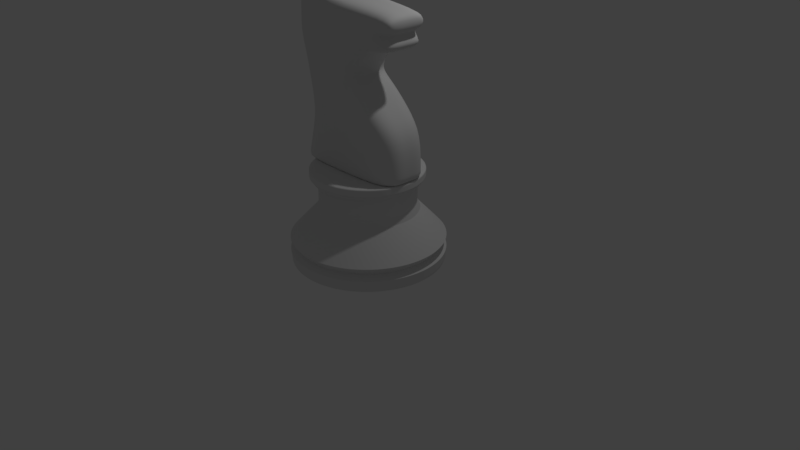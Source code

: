 # Source: Knight.blend  (saved by Blender 2.78.0; exported with 4.5.12 LTS)
import bpy
from mathutils import Matrix  # noqa: F401  (used for matrix-valued properties, if any)

bpy.ops.wm.read_factory_settings(use_empty=True)
scene = bpy.context.scene
scene.name = 'Scene'

# ---- collections
col_collection_1 = bpy.data.collections.new('Collection 1'); scene.collection.children.link(col_collection_1)

# ---- world
world_world = bpy.data.worlds.new('World'); scene.world = world_world
world_world.color = (0.05088, 0.05088, 0.05088)
world_world.use_sun_shadow = False
world_world.sun_shadow_jitter_overblur = 0.0
world_world.cycles.sampling_method = 'MANUAL'

# ---- cameras
cam_camera = bpy.data.cameras.new('Camera')
cam_camera.clip_end = 100.0
cam_camera.lens = 35.0
cam_camera.sensor_width = 32.0
cam_camera.sensor_height = 18.0
cam_camera.ortho_scale = 7.314
cam_camera.dof.focus_distance = 0.0
cam_camera.dof.aperture_fstop = 128.0

# ---- lights
light_lamp = bpy.data.lights.new('Lamp', 'POINT')
light_lamp.transmission_factor = 0.0
light_lamp.cutoff_distance = 30.0
light_lamp.energy = 100.0
light_lamp.shadow_buffer_clip_start = 1.001
light_lamp.shadow_soft_size = 0.1
light_lamp.shadow_maximum_resolution = 0.006
light_lamp.use_absolute_resolution = True

# ---- meshes
me_plane_001 = bpy.data.meshes.new('Plane.001')
me_plane_001.from_pydata([(-0.8838, 0.3545, 1.216), (0.7267, 0.3545, 1.221), (0.725, 0.3545, 1.763), (0.5036, 0.3541, 2.008), (0.2301, 0.3483, 2.253), (0.04867, 0.3489, 2.364), (0.04906, 0.3455, 2.45), (0.3506, 0.3103, 2.754), (0.6225, 0.3011, 2.757), (0.6749, 0.2963, 2.858), (0.5876, 0.292, 2.958), (0.6931, 0.295, 2.987), (0.7011, 0.3011, 3.127), (0.6379, 0.306, 3.217), (-0.2838, 0.3535, 3.261), (-0.3464, 0.3545, 3.326), (-0.3653, 0.3545, 3.439), (-0.6692, 0.3545, 3.429), (-0.7911, 0.3545, 3.3), (-0.8941, 0.3545, 3.242), (-0.7464, 0.3545, 2.292), (-0.7276, 0.3545, 2.148), (-0.7224, 0.3545, 1.765), (-0.725, 0.3545, 1.956), (-0.767, 0.3545, 2.4), (-0.9154, 0.3545, 2.821), (0.1517, 0.3324, 2.604), (-0.8343, 0.3545, 2.61), (-0.9047, 0.3545, 3.031), (-0.2492, 0.3506, 3.0), (-0.2956, 0.353, 2.773), (-0.356, 0.3545, 2.595), (-0.3661, 0.3545, 2.418), (-0.3533, 0.3545, 2.323), (-0.252, 0.3545, 2.194), (-0.1107, 0.3545, 1.982), (-0.07022, 0.3545, 1.764), (-0.07855, 0.3545, 1.218), (-0.8838, -0.3455, 1.216), (0.7267, -0.3455, 1.221), (0.725, -0.3455, 1.763), (0.5036, -0.3451, 2.008), (0.2301, -0.3393, 2.253), (0.04867, -0.3399, 2.364), (0.04906, -0.3364, 2.45), (0.3506, -0.3013, 2.754), (0.6225, -0.2921, 2.757), (0.6749, -0.2873, 2.858), (0.5876, -0.283, 2.958), (0.6931, -0.286, 2.987), (0.7011, -0.2921, 3.127), (0.6379, -0.297, 3.217), (-0.2838, -0.3445, 3.261), (-0.3464, -0.3455, 3.326), (-0.3653, -0.3455, 3.439), (-0.6692, -0.3455, 3.429), (-0.7911, -0.3455, 3.3), (-0.8941, -0.3455, 3.242), (-0.7464, -0.3455, 2.292), (-0.7276, -0.3455, 2.148), (-0.7224, -0.3455, 1.765), (-0.725, -0.3455, 1.956), (-0.767, -0.3455, 2.4), (-0.9154, -0.3455, 2.821), (0.1517, -0.3234, 2.604), (-0.8343, -0.3455, 2.61), (-0.9047, -0.3455, 3.031), (-0.2492, -0.3416, 3.0), (-0.2956, -0.344, 2.773), (-0.356, -0.3455, 2.595), (-0.3661, -0.3455, 2.418), (-0.3533, -0.3455, 2.323), (-0.252, -0.3455, 2.194), (-0.1107, -0.3455, 1.982), (-0.07022, -0.3455, 1.764), (-0.07855, -0.3455, 1.218), (0.7267, 0.3545, 1.221), (-0.8838, 0.3545, 1.216), (-0.07855, 0.3545, 1.218), (0.7267, -0.3455, 1.221), (-0.8838, -0.3455, 1.216), (-0.07855, -0.3455, 1.218), (1.863e-09, 0.9794, -0.001189), (0.0, 0.9944, 0.1555), (0.1911, 0.9606, -0.001189), (0.194, 0.9753, 0.1555), (0.3748, 0.9049, -0.001189), (0.3805, 0.9187, 0.1555), (0.5441, 0.8144, -0.001189), (0.5525, 0.8268, 0.1555), (0.6926, 0.6926, -0.001189), (0.7031, 0.7031, 0.1555), (0.8144, 0.5441, -0.001189), (0.8268, 0.5525, 0.1555), (0.9049, 0.3748, -0.001189), (0.9187, 0.3805, 0.1555), (0.9606, 0.1911, -0.001189), (0.9753, 0.194, 0.1555), (0.9794, 8.05e-08, -0.001189), (0.9944, 7.695e-08, 0.1555), (0.9606, -0.1911, -0.001189), (0.9753, -0.194, 0.1555), (0.9049, -0.3748, -0.001189), (0.9187, -0.3805, 0.1555), (0.8144, -0.5441, -0.001189), (0.8268, -0.5525, 0.1555), (0.6926, -0.6926, -0.001189), (0.7031, -0.7031, 0.1555), (0.5441, -0.8144, -0.001189), (0.5525, -0.8268, 0.1555), (0.3748, -0.9049, -0.001189), (0.3805, -0.9187, 0.1555), (0.1911, -0.9606, -0.001189), (0.194, -0.9753, 0.1555), (-3.185e-07, -0.9794, -0.001189), (-3.241e-07, -0.9944, 0.1555), (-0.1911, -0.9606, -0.001189), (-0.194, -0.9753, 0.1555), (-0.3748, -0.9049, -0.001189), (-0.3805, -0.9187, 0.1555), (-0.5441, -0.8144, -0.001189), (-0.5525, -0.8268, 0.1555), (-0.6926, -0.6926, -0.001189), (-0.7031, -0.7031, 0.1555), (-0.8144, -0.5441, -0.001189), (-0.8268, -0.5525, 0.1555), (-0.9049, -0.3748, -0.001189), (-0.9187, -0.3805, 0.1555), (-0.9606, -0.1911, -0.001189), (-0.9753, -0.194, 0.1555), (-0.9794, 9.523e-07, -0.001189), (-0.9944, 9.621e-07, 0.1555), (-0.9606, 0.1911, -0.001189), (-0.9753, 0.194, 0.1555), (-0.9049, 0.3748, -0.001189), (-0.9187, 0.3805, 0.1555), (-0.8144, 0.5441, -0.001189), (-0.8268, 0.5525, 0.1555), (-0.6926, 0.6926, -0.001189), (-0.7031, 0.7031, 0.1555), (-0.5441, 0.8144, -0.001189), (-0.5525, 0.8268, 0.1555), (-0.3748, 0.9049, -0.001189), (-0.3805, 0.9187, 0.1555), (-0.1911, 0.9606, -0.001189), (-0.194, 0.9753, 0.1555), (0.178, 0.8947, 0.216), (1.676e-08, 0.9122, 0.216), (0.3491, 0.8428, 0.216), (0.5068, 0.7585, 0.216), (0.645, 0.645, 0.216), (0.7585, 0.5068, 0.216), (0.8428, 0.3491, 0.216), (0.8947, 0.178, 0.216), (0.9122, 9.476e-08, 0.216), (0.8947, -0.178, 0.216), (0.8428, -0.3491, 0.216), (0.7585, -0.5068, 0.216), (0.645, -0.645, 0.216), (0.5068, -0.7585, 0.216), (0.3491, -0.8428, 0.216), (0.178, -0.8947, 0.216), (-2.794e-07, -0.9122, 0.216), (-0.178, -0.8947, 0.216), (-0.3491, -0.8428, 0.216), (-0.5068, -0.7585, 0.216), (-0.645, -0.645, 0.216), (-0.7585, -0.5068, 0.216), (-0.8428, -0.3491, 0.216), (-0.8947, -0.178, 0.216), (-0.9122, 9.068e-07, 0.216), (-0.8947, 0.178, 0.216), (-0.8428, 0.3491, 0.216), (-0.7585, 0.5068, 0.216), (-0.645, 0.645, 0.216), (-0.5068, 0.7585, 0.216), (-0.3491, 0.8428, 0.216), (-0.178, 0.8947, 0.216), (0.1936, 0.9732, 0.3177), (1.676e-08, 0.9923, 0.3177), (0.3797, 0.9168, 0.3177), (0.5513, 0.8251, 0.3177), (0.7017, 0.7017, 0.3177), (0.8251, 0.5513, 0.3177), (0.9168, 0.3797, 0.3177), (0.9732, 0.1936, 0.3177), (0.9923, 7.544e-08, 0.3177), (0.9732, -0.1936, 0.3177), (0.9168, -0.3797, 0.3177), (0.8251, -0.5513, 0.3177), (0.7017, -0.7017, 0.3177), (0.5513, -0.8251, 0.3177), (0.3797, -0.9168, 0.3177), (0.1936, -0.9732, 0.3177), (-3.073e-07, -0.9923, 0.3177), (-0.1936, -0.9732, 0.3177), (-0.3797, -0.9168, 0.3177), (-0.5513, -0.8251, 0.3177), (-0.7017, -0.7017, 0.3177), (-0.8251, -0.5513, 0.3177), (-0.9168, -0.3797, 0.3177), (-0.9732, -0.1936, 0.3177), (-0.9923, 9.587e-07, 0.3177), (-0.9732, 0.1936, 0.3177), (-0.9168, 0.3797, 0.3177), (-0.8251, 0.5513, 0.3177), (-0.7017, 0.7017, 0.3177), (-0.5513, 0.8251, 0.3177), (-0.3797, 0.9168, 0.3177), (-0.1936, 0.9732, 0.3177), (0.1621, 0.8148, 0.4951), (2.235e-08, 0.8307, 0.4951), (0.3179, 0.7675, 0.4951), (0.4615, 0.6907, 0.4951), (0.5874, 0.5874, 0.4951), (0.6907, 0.4615, 0.4951), (0.7675, 0.3179, 0.4951), (0.8148, 0.1621, 0.4951), (0.8307, 1.105e-07, 0.4951), (0.8148, -0.1621, 0.4951), (0.7675, -0.3179, 0.4951), (0.6907, -0.4615, 0.4951), (0.5874, -0.5874, 0.4951), (0.4615, -0.6907, 0.4951), (0.3179, -0.7675, 0.4951), (0.1621, -0.8148, 0.4951), (-2.477e-07, -0.8307, 0.4951), (-0.1621, -0.8148, 0.4951), (-0.3179, -0.7675, 0.4951), (-0.4615, -0.6907, 0.4951), (-0.5874, -0.5874, 0.4951), (-0.6907, -0.4615, 0.4951), (-0.7675, -0.3179, 0.4951), (-0.8148, -0.1621, 0.4951), (-0.8307, 8.499e-07, 0.4951), (-0.8148, 0.1621, 0.4951), (-0.7675, 0.3179, 0.4951), (-0.6907, 0.4615, 0.4951), (-0.5874, 0.5874, 0.4951), (-0.4615, 0.6907, 0.4951), (-0.3179, 0.7675, 0.4951), (-0.1621, 0.8148, 0.4951), (0.1274, 0.6407, 0.6832), (4.284e-08, 0.6533, 0.6832), (0.25, 0.6035, 0.6832), (0.3629, 0.5432, 0.6832), (0.4619, 0.4619, 0.6832), (0.5432, 0.3629, 0.6832), (0.6035, 0.25, 0.6832), (0.6407, 0.1274, 0.6832), (0.6533, 1.525e-07, 0.6832), (0.6407, -0.1274, 0.6832), (0.6035, -0.25, 0.6832), (0.5432, -0.3629, 0.6832), (0.4619, -0.4619, 0.6832), (0.3629, -0.5432, 0.6832), (0.25, -0.6035, 0.6832), (0.1274, -0.6407, 0.6832), (-1.714e-07, -0.6532, 0.6832), (-0.1274, -0.6407, 0.6832), (-0.25, -0.6035, 0.6832), (-0.3629, -0.5432, 0.6832), (-0.4619, -0.4619, 0.6832), (-0.5432, -0.3629, 0.6832), (-0.6035, -0.25, 0.6832), (-0.6407, -0.1274, 0.6832), (-0.6532, 7.34e-07, 0.6832), (-0.6407, 0.1274, 0.6832), (-0.6035, 0.25, 0.6832), (-0.5432, 0.3629, 0.6832), (-0.4619, 0.4619, 0.6832), (-0.3629, 0.5432, 0.6832), (-0.25, 0.6035, 0.6832), (-0.1274, 0.6407, 0.6832), (0.1206, 0.6063, 0.7741), (5.215e-08, 0.6182, 0.7741), (0.2366, 0.5711, 0.7741), (0.3434, 0.514, 0.7741), (0.4371, 0.4371, 0.7741), (0.514, 0.3434, 0.7741), (0.5711, 0.2366, 0.7741), (0.6063, 0.1206, 0.7741), (0.6182, 1.6e-07, 0.7741), (0.6063, -0.1206, 0.7741), (0.5711, -0.2366, 0.7741), (0.514, -0.3434, 0.7741), (0.4371, -0.4371, 0.7741), (0.3434, -0.514, 0.7741), (0.2366, -0.5711, 0.7741), (0.1206, -0.6063, 0.7741), (-1.49e-07, -0.6182, 0.7741), (-0.1206, -0.6063, 0.7741), (-0.2366, -0.5711, 0.7741), (-0.3434, -0.514, 0.7741), (-0.4371, -0.4371, 0.7741), (-0.514, -0.3434, 0.7741), (-0.5711, -0.2366, 0.7741), (-0.6063, -0.1206, 0.7741), (-0.6182, 7.102e-07, 0.7741), (-0.6063, 0.1206, 0.7741), (-0.5711, 0.2366, 0.7741), (-0.514, 0.3434, 0.7741), (-0.4371, 0.4371, 0.7741), (-0.3434, 0.514, 0.7741), (-0.2366, 0.5711, 0.7741), (-0.1206, 0.6063, 0.7741), (0.1206, 0.6063, 1.073), (1.118e-08, 0.6182, 1.073), (0.2366, 0.5711, 1.073), (0.3434, 0.514, 1.073), (0.4371, 0.4371, 1.073), (0.514, 0.3434, 1.073), (0.5711, 0.2366, 1.073), (0.6063, 0.1206, 1.073), (0.6182, 1.6e-07, 1.073), (0.6063, -0.1206, 1.073), (0.5711, -0.2366, 1.073), (0.514, -0.3434, 1.073), (0.4371, -0.4371, 1.073), (0.3434, -0.514, 1.073), (0.2366, -0.5711, 1.073), (0.1206, -0.6063, 1.073), (-1.9e-07, -0.6182, 1.073), (-0.1206, -0.6063, 1.073), (-0.2366, -0.5711, 1.073), (-0.3434, -0.514, 1.073), (-0.4371, -0.4371, 1.073), (-0.514, -0.3434, 1.073), (-0.5711, -0.2366, 1.073), (-0.6063, -0.1206, 1.073), (-0.6182, 7.102e-07, 1.073), (-0.6063, 0.1206, 1.073), (-0.5711, 0.2366, 1.073), (-0.514, 0.3434, 1.073), (-0.4371, 0.4371, 1.073), (-0.3434, 0.514, 1.073), (-0.2366, 0.5711, 1.073), (-0.1206, 0.6063, 1.073), (0.1339, 0.6732, 1.073), (3.725e-09, 0.6864, 1.073), (0.2627, 0.6342, 1.073), (0.3814, 0.5707, 1.073), (0.4854, 0.4854, 1.073), (0.5707, 0.3814, 1.073), (0.6342, 0.2627, 1.073), (0.6732, 0.1339, 1.073), (0.6864, 1.428e-07, 1.073), (0.6732, -0.1339, 1.073), (0.6342, -0.2627, 1.073), (0.5707, -0.3814, 1.073), (0.4854, -0.4854, 1.073), (0.3814, -0.5707, 1.073), (0.2627, -0.6342, 1.073), (0.1339, -0.6732, 1.073), (-2.198e-07, -0.6864, 1.073), (-0.1339, -0.6732, 1.073), (-0.2627, -0.6342, 1.073), (-0.3814, -0.5707, 1.073), (-0.4854, -0.4854, 1.073), (-0.5707, -0.3814, 1.073), (-0.6342, -0.2627, 1.073), (-0.6732, -0.1339, 1.073), (-0.6864, 7.538e-07, 1.073), (-0.6732, 0.1339, 1.073), (-0.6342, 0.2627, 1.073), (-0.5707, 0.3814, 1.073), (-0.4854, 0.4854, 1.073), (-0.3814, 0.5707, 1.073), (-0.2627, 0.6342, 1.073), (-0.1339, 0.6732, 1.073), (0.1339, 0.6732, 1.124), (5.588e-09, 0.6864, 1.124), (0.2627, 0.6342, 1.124), (0.3814, 0.5707, 1.124), (0.4854, 0.4854, 1.124), (0.5707, 0.3814, 1.124), (0.6342, 0.2627, 1.124), (0.6732, 0.1339, 1.124), (0.6864, 1.428e-07, 1.124), (0.6732, -0.1339, 1.124), (0.6342, -0.2627, 1.124), (0.5707, -0.3814, 1.124), (0.4854, -0.4854, 1.124), (0.3814, -0.5707, 1.124), (0.2627, -0.6342, 1.124), (0.1339, -0.6732, 1.124), (-2.179e-07, -0.6864, 1.124), (-0.1339, -0.6732, 1.124), (-0.2627, -0.6342, 1.124), (-0.3814, -0.5707, 1.124), (-0.4854, -0.4854, 1.124), (-0.5707, -0.3814, 1.124), (-0.6342, -0.2627, 1.124), (-0.6732, -0.1339, 1.124), (-0.6864, 7.538e-07, 1.124), (-0.6732, 0.1339, 1.124), (-0.6342, 0.2627, 1.124), (-0.5707, 0.3814, 1.124), (-0.4854, 0.4854, 1.124), (-0.3814, 0.5707, 1.124), (-0.2627, 0.6342, 1.124), (-0.1339, 0.6732, 1.124), (0.1409, 0.7081, 1.124), (1.863e-09, 0.722, 1.124), (0.2763, 0.6671, 1.124), (0.4011, 0.6003, 1.124), (0.5105, 0.5105, 1.124), (0.6003, 0.4011, 1.124), (0.6671, 0.2763, 1.124), (0.7081, 0.1409, 1.124), (0.722, 1.347e-07, 1.124), (0.7081, -0.1409, 1.124), (0.6671, -0.2763, 1.124), (0.6003, -0.4011, 1.124), (0.5105, -0.5105, 1.124), (0.4011, -0.6003, 1.124), (0.2763, -0.6671, 1.124), (0.1409, -0.7081, 1.124), (-2.328e-07, -0.722, 1.124), (-0.1409, -0.7081, 1.124), (-0.2763, -0.6671, 1.124), (-0.4011, -0.6003, 1.124), (-0.5105, -0.5105, 1.124), (-0.6003, -0.4011, 1.124), (-0.6671, -0.2763, 1.124), (-0.7081, -0.1409, 1.124), (-0.722, 7.774e-07, 1.124), (-0.7081, 0.1409, 1.124), (-0.6671, 0.2763, 1.124), (-0.6003, 0.4011, 1.124), (-0.5105, 0.5105, 1.124), (-0.4011, 0.6003, 1.124), (-0.2763, 0.6671, 1.124), (-0.1409, 0.7081, 1.124), (0.1409, 0.7081, 1.217), (1.863e-09, 0.722, 1.217), (0.2763, 0.6671, 1.217), (0.4011, 0.6003, 1.217), (0.5105, 0.5105, 1.217), (0.6003, 0.4011, 1.217), (0.6671, 0.2763, 1.217), (0.7081, 0.1409, 1.217), (0.722, 1.347e-07, 1.217), (0.7081, -0.1409, 1.217), (0.6671, -0.2763, 1.217), (0.6003, -0.4011, 1.217), (0.5105, -0.5105, 1.217), (0.4011, -0.6003, 1.217), (0.2763, -0.6671, 1.217), (0.1409, -0.7081, 1.217), (-2.328e-07, -0.722, 1.217), (-0.1409, -0.7081, 1.217), (-0.2763, -0.6671, 1.217), (-0.4011, -0.6003, 1.217), (-0.5105, -0.5105, 1.217), (-0.6003, -0.4011, 1.217), (-0.6671, -0.2763, 1.217), (-0.7081, -0.1409, 1.217), (-0.722, 7.774e-07, 1.217), (-0.7081, 0.1409, 1.217), (-0.6671, 0.2763, 1.217), (-0.6003, 0.4011, 1.217), (-0.5105, 0.5105, 1.217), (-0.4011, 0.6003, 1.217), (-0.2763, 0.6671, 1.217), (-0.1409, 0.7081, 1.217), (1.863e-09, 0.9794, -0.001189), (0.1911, 0.9606, -0.001189), (0.3748, 0.9049, -0.001189), (0.5441, 0.8144, -0.001189), (0.6926, 0.6926, -0.001189), (0.8144, 0.5441, -0.001189), (0.9049, 0.3748, -0.001189), (0.9606, 0.1911, -0.001189), (0.9794, 8.05e-08, -0.001189), (0.9606, -0.1911, -0.001189), (0.9049, -0.3748, -0.001189), (0.8144, -0.5441, -0.001189), (0.6926, -0.6926, -0.001189), (0.5441, -0.8144, -0.001189), (0.3748, -0.9049, -0.001189), (0.1911, -0.9606, -0.001189), (-3.185e-07, -0.9794, -0.001189), (-0.1911, -0.9606, -0.001189), (-0.3748, -0.9049, -0.001189), (-0.5441, -0.8144, -0.001189), (-0.6926, -0.6926, -0.001189), (-0.8144, -0.5441, -0.001189), (-0.9049, -0.3748, -0.001189), (-0.9606, -0.1911, -0.001189), (-0.9794, 9.523e-07, -0.001189), (-0.9606, 0.1911, -0.001189), (-0.9049, 0.3748, -0.001189), (-0.8144, 0.5441, -0.001189), (-0.6926, 0.6926, -0.001189), (-0.5441, 0.8144, -0.001189), (-0.3748, 0.9049, -0.001189), (-0.1911, 0.9606, -0.001189), (0.0, 0.9944, 0.1555), (0.194, 0.9753, 0.1555), (0.3805, 0.9187, 0.1555), (0.5525, 0.8268, 0.1555), (0.7031, 0.7031, 0.1555), (0.8268, 0.5525, 0.1555), (0.9187, 0.3805, 0.1555), (0.9753, 0.194, 0.1555), (0.9944, 7.695e-08, 0.1555), (0.9753, -0.194, 0.1555), (0.9187, -0.3805, 0.1555), (0.8268, -0.5525, 0.1555), (0.7031, -0.7031, 0.1555), (0.5525, -0.8268, 0.1555), (0.3805, -0.9187, 0.1555), (0.194, -0.9753, 0.1555), (-3.241e-07, -0.9944, 0.1555), (-0.194, -0.9753, 0.1555), (-0.3805, -0.9187, 0.1555), (-0.5525, -0.8268, 0.1555), (-0.7031, -0.7031, 0.1555), (-0.8268, -0.5525, 0.1555), (-0.9187, -0.3805, 0.1555), (-0.9753, -0.194, 0.1555), (-0.9944, 9.621e-07, 0.1555), (-0.9753, 0.194, 0.1555), (-0.9187, 0.3805, 0.1555), (-0.8268, 0.5525, 0.1555), (-0.7031, 0.7031, 0.1555), (-0.5525, 0.8268, 0.1555), (-0.3805, 0.9187, 0.1555), (-0.194, 0.9753, 0.1555), (-0.645, -0.645, 0.216), (-0.7585, -0.5068, 0.216), (0.8947, 0.178, 0.216), (0.9122, 9.476e-08, 0.216), (-0.8428, -0.3491, 0.216), (0.8947, -0.178, 0.216), (-0.8947, -0.178, 0.216), (0.8428, -0.3491, 0.216), (-0.9122, 9.068e-07, 0.216), (0.7585, -0.5068, 0.216), (-0.8947, 0.178, 0.216), (0.645, -0.645, 0.216), (-0.8428, 0.3491, 0.216), (0.5068, -0.7585, 0.216), (-0.7585, 0.5068, 0.216), (0.3491, -0.8428, 0.216), (1.676e-08, 0.9122, 0.216), (0.178, 0.8947, 0.216), (-0.645, 0.645, 0.216), (0.178, -0.8947, 0.216), (0.3491, 0.8428, 0.216), (-0.5068, 0.7585, 0.216), (-2.794e-07, -0.9122, 0.216), (0.5068, 0.7585, 0.216), (-0.3491, 0.8428, 0.216), (-0.178, -0.8947, 0.216), (0.645, 0.645, 0.216), (-0.178, 0.8947, 0.216), (-0.3491, -0.8428, 0.216), (0.7585, 0.5068, 0.216), (-0.5068, -0.7585, 0.216), (0.8428, 0.3491, 0.216), (0.8947, 0.178, 0.216), (0.9122, 9.476e-08, 0.216), (-2.794e-07, -0.9122, 0.216), (-0.178, -0.8947, 0.216), (-0.8947, 0.178, 0.216), (-0.8428, 0.3491, 0.216), (0.5068, 0.7585, 0.216), (0.645, 0.645, 0.216), (0.645, -0.645, 0.216), (0.5068, -0.7585, 0.216), (-0.7585, -0.5068, 0.216), (-0.8428, -0.3491, 0.216), (-0.3491, 0.8428, 0.216), (-0.178, 0.8947, 0.216), (0.8947, -0.178, 0.216), (-0.3491, -0.8428, 0.216), (-0.7585, 0.5068, 0.216), (0.7585, 0.5068, 0.216), (0.3491, -0.8428, 0.216), (-0.8947, -0.178, 0.216), (1.676e-08, 0.9122, 0.216), (0.178, 0.8947, 0.216), (0.8428, -0.3491, 0.216), (-0.5068, -0.7585, 0.216), (-0.645, 0.645, 0.216), (0.8428, 0.3491, 0.216), (0.178, -0.8947, 0.216), (-0.9122, 9.068e-07, 0.216), (0.3491, 0.8428, 0.216), (0.7585, -0.5068, 0.216), (-0.645, -0.645, 0.216), (-0.5068, 0.7585, 0.216), (-0.9732, -0.1936, 0.3177), (-0.9923, 9.587e-07, 0.3177), (0.9168, -0.3797, 0.3177), (0.8251, -0.5513, 0.3177), (-0.9732, 0.1936, 0.3177), (0.7017, -0.7017, 0.3177), (-0.9168, 0.3797, 0.3177), (0.5513, -0.8251, 0.3177), (-0.8251, 0.5513, 0.3177), (0.3797, -0.9168, 0.3177), (1.676e-08, 0.9923, 0.3177), (0.1936, 0.9732, 0.3177), (-0.7017, 0.7017, 0.3177), (0.1936, -0.9732, 0.3177), (0.3797, 0.9168, 0.3177), (-0.5513, 0.8251, 0.3177), (-3.073e-07, -0.9923, 0.3177), (0.5513, 0.8251, 0.3177), (-0.3797, 0.9168, 0.3177), (-0.1936, -0.9732, 0.3177), (0.7017, 0.7017, 0.3177), (-0.1936, 0.9732, 0.3177), (-0.3797, -0.9168, 0.3177), (0.8251, 0.5513, 0.3177), (-0.5513, -0.8251, 0.3177), (0.9168, 0.3797, 0.3177), (-0.7017, -0.7017, 0.3177), (0.9732, 0.1936, 0.3177), (-0.8251, -0.5513, 0.3177), (0.9923, 7.544e-08, 0.3177), (-0.9168, -0.3797, 0.3177), (0.9732, -0.1936, 0.3177), (-0.7017, -0.7017, 0.3177), (0.9732, 0.1936, 0.3177), (1.676e-08, 0.9923, 0.3177), (-0.8251, -0.5513, 0.3177), (0.9923, 7.544e-08, 0.3177), (-0.9168, -0.3797, 0.3177), (0.9732, -0.1936, 0.3177), (-0.9732, -0.1936, 0.3177), (0.9168, -0.3797, 0.3177), (-0.9923, 9.587e-07, 0.3177), (0.8251, -0.5513, 0.3177), (-0.9732, 0.1936, 0.3177), (0.7017, -0.7017, 0.3177), (-0.9168, 0.3797, 0.3177), (0.5513, -0.8251, 0.3177), (-0.8251, 0.5513, 0.3177), (0.3797, -0.9168, 0.3177), (0.1936, 0.9732, 0.3177), (-0.7017, 0.7017, 0.3177), (0.1936, -0.9732, 0.3177), (0.3797, 0.9168, 0.3177), (-0.5513, 0.8251, 0.3177), (-3.073e-07, -0.9923, 0.3177), (0.5513, 0.8251, 0.3177), (-0.3797, 0.9168, 0.3177), (-0.1936, -0.9732, 0.3177), (0.7017, 0.7017, 0.3177), (-0.1936, 0.9732, 0.3177), (-0.3797, -0.9168, 0.3177), (0.8251, 0.5513, 0.3177), (-0.5513, -0.8251, 0.3177), (0.9168, 0.3797, 0.3177), (0.9944, 7.695e-08, 0.1555), (-0.194, -0.9753, 0.1555), (-0.9187, 0.3805, 0.1555), (0.7031, 0.7031, 0.1555), (0.5525, -0.8268, 0.1555), (-0.9187, -0.3805, 0.1555), (-0.194, 0.9753, 0.1555), (0.9753, -0.194, 0.1555), (-0.3805, -0.9187, 0.1555), (-0.8268, 0.5525, 0.1555), (0.8268, 0.5525, 0.1555), (0.3805, -0.9187, 0.1555), (-0.9753, -0.194, 0.1555), (0.194, 0.9753, 0.1555), (0.9187, -0.3805, 0.1555), (-0.5525, -0.8268, 0.1555), (-0.7031, 0.7031, 0.1555), (0.9187, 0.3805, 0.1555), (0.194, -0.9753, 0.1555), (-0.9944, 9.621e-07, 0.1555), (0.3805, 0.9187, 0.1555), (0.8268, -0.5525, 0.1555), (-0.7031, -0.7031, 0.1555), (-0.5525, 0.8268, 0.1555), (0.9753, 0.194, 0.1555), (-3.241e-07, -0.9944, 0.1555), (-0.9753, 0.194, 0.1555), (0.5525, 0.8268, 0.1555), (0.7031, -0.7031, 0.1555), (-0.8268, -0.5525, 0.1555), (-0.3805, 0.9187, 0.1555), (0.0, 0.9944, 0.1555), (-0.9732, -0.1936, 0.3177), (0.9168, -0.3797, 0.3177), (1.676e-08, 0.9923, 0.3177), (-0.9923, 9.587e-07, 0.3177), (0.8251, -0.5513, 0.3177), (-0.9732, 0.1936, 0.3177), (0.7017, -0.7017, 0.3177), (-0.9168, 0.3797, 0.3177), (0.5513, -0.8251, 0.3177), (-0.8251, 0.5513, 0.3177), (0.3797, -0.9168, 0.3177), (0.1936, 0.9732, 0.3177), (-0.7017, 0.7017, 0.3177), (0.1936, -0.9732, 0.3177), (0.3797, 0.9168, 0.3177), (-0.5513, 0.8251, 0.3177), (-3.073e-07, -0.9923, 0.3177), (0.5513, 0.8251, 0.3177), (-0.3797, 0.9168, 0.3177), (-0.1936, -0.9732, 0.3177), (0.7017, 0.7017, 0.3177), (-0.1936, 0.9732, 0.3177), (-0.3797, -0.9168, 0.3177), (0.8251, 0.5513, 0.3177), (-0.5513, -0.8251, 0.3177), (0.9168, 0.3797, 0.3177), (-0.7017, -0.7017, 0.3177), (0.9732, 0.1936, 0.3177), (-0.8251, -0.5513, 0.3177), (0.9923, 7.544e-08, 0.3177), (-0.9168, -0.3797, 0.3177), (0.9732, -0.1936, 0.3177), (-0.6035, 0.25, 0.6832), (-0.5432, 0.3629, 0.6832), (0.3629, -0.5432, 0.6832), (0.25, -0.6035, 0.6832), (4.284e-08, 0.6533, 0.6832), (0.1274, 0.6407, 0.6832), (-0.4619, 0.4619, 0.6832), (0.1274, -0.6407, 0.6832), (0.25, 0.6035, 0.6832), (-0.3629, 0.5432, 0.6832), (-1.714e-07, -0.6532, 0.6832), (0.3629, 0.5432, 0.6832), (-0.25, 0.6035, 0.6832), (-0.1274, -0.6407, 0.6832), (0.4619, 0.4619, 0.6832), (-0.1274, 0.6407, 0.6832), (-0.25, -0.6035, 0.6832), (0.5432, 0.3629, 0.6832), (-0.3629, -0.5432, 0.6832), (0.6035, 0.25, 0.6832), (-0.4619, -0.4619, 0.6832), (0.6407, 0.1274, 0.6832), (-0.5432, -0.3629, 0.6832), (0.6533, 1.525e-07, 0.6832), (-0.6035, -0.25, 0.6832), (0.6407, -0.1274, 0.6832), (-0.6407, -0.1274, 0.6832), (0.6035, -0.25, 0.6832), (-0.6532, 7.34e-07, 0.6832), (0.5432, -0.3629, 0.6832), (-0.6407, 0.1274, 0.6832), (0.4619, -0.4619, 0.6832), (-0.3629, 0.5432, 0.6832), (-0.25, 0.6035, 0.6832), (-1.714e-07, -0.6532, 0.6832), (-0.1274, -0.6407, 0.6832), (0.3629, 0.5432, 0.6832), (0.4619, 0.4619, 0.6832), (-0.1274, 0.6407, 0.6832), (-0.25, -0.6035, 0.6832), (0.5432, 0.3629, 0.6832), (4.284e-08, 0.6533, 0.6832), (-0.3629, -0.5432, 0.6832), (0.6035, 0.25, 0.6832), (-0.4619, -0.4619, 0.6832), (0.6407, 0.1274, 0.6832), (-0.5432, -0.3629, 0.6832), (0.6533, 1.525e-07, 0.6832), (-0.6035, -0.25, 0.6832), (0.6407, -0.1274, 0.6832), (-0.6407, -0.1274, 0.6832), (0.6035, -0.25, 0.6832), (-0.6532, 7.34e-07, 0.6832), (0.5432, -0.3629, 0.6832), (-0.6407, 0.1274, 0.6832), (0.4619, -0.4619, 0.6832), (-0.6035, 0.25, 0.6832), (0.3629, -0.5432, 0.6832), (-0.5432, 0.3629, 0.6832), (0.25, -0.6035, 0.6832), (0.1274, 0.6407, 0.6832), (-0.4619, 0.4619, 0.6832), (0.1274, -0.6407, 0.6832), (0.25, 0.6035, 0.6832), (-0.3434, 0.514, 0.7741), (-1.49e-07, -0.6182, 0.7741), (0.3434, 0.514, 0.7741), (-0.2366, 0.5711, 0.7741), (-0.1206, -0.6063, 0.7741), (0.4371, 0.4371, 0.7741), (-0.1206, 0.6063, 0.7741), (-0.2366, -0.5711, 0.7741), (0.514, 0.3434, 0.7741), (5.215e-08, 0.6182, 0.7741), (-0.3434, -0.514, 0.7741), (0.5711, 0.2366, 0.7741), (-0.4371, -0.4371, 0.7741), (0.6063, 0.1206, 0.7741), (-0.514, -0.3434, 0.7741), (0.6182, 1.6e-07, 0.7741), (-0.5711, -0.2366, 0.7741), (0.6063, -0.1206, 0.7741), (-0.6063, -0.1206, 0.7741), (0.5711, -0.2366, 0.7741), (-0.6182, 7.102e-07, 0.7741), (0.514, -0.3434, 0.7741), (-0.6063, 0.1206, 0.7741), (0.4371, -0.4371, 0.7741), (-0.5711, 0.2366, 0.7741), (0.3434, -0.514, 0.7741), (-0.514, 0.3434, 0.7741), (0.2366, -0.5711, 0.7741), (0.1206, 0.6063, 0.7741), (-0.4371, 0.4371, 0.7741), (0.1206, -0.6063, 0.7741), (0.2366, 0.5711, 0.7741), (-0.3434, -0.514, 0.7741), (-0.4371, -0.4371, 0.7741), (0.5711, 0.2366, 0.7741), (0.6063, 0.1206, 0.7741), (-0.514, -0.3434, 0.7741), (0.6182, 1.6e-07, 0.7741), (-0.5711, -0.2366, 0.7741), (0.6063, -0.1206, 0.7741), (-0.6063, -0.1206, 0.7741), (0.5711, -0.2366, 0.7741), (-0.6182, 7.102e-07, 0.7741), (0.514, -0.3434, 0.7741), (-0.6063, 0.1206, 0.7741), (0.4371, -0.4371, 0.7741), (-0.5711, 0.2366, 0.7741), (0.3434, -0.514, 0.7741), (-0.514, 0.3434, 0.7741), (0.2366, -0.5711, 0.7741), (5.215e-08, 0.6182, 0.7741), (0.1206, 0.6063, 0.7741), (-0.4371, 0.4371, 0.7741), (0.1206, -0.6063, 0.7741), (0.2366, 0.5711, 0.7741), (-0.3434, 0.514, 0.7741), (-1.49e-07, -0.6182, 0.7741), (0.3434, 0.514, 0.7741), (-0.2366, 0.5711, 0.7741), (-0.1206, -0.6063, 0.7741), (0.4371, 0.4371, 0.7741), (-0.1206, 0.6063, 0.7741), (-0.2366, -0.5711, 0.7741), (0.514, 0.3434, 0.7741), (-0.3434, -0.514, 1.073), (0.5711, 0.2366, 1.073), (1.118e-08, 0.6182, 1.073), (-0.4371, -0.4371, 1.073), (0.6063, 0.1206, 1.073), (-0.514, -0.3434, 1.073), (0.6182, 1.6e-07, 1.073), (-0.5711, -0.2366, 1.073), (0.6063, -0.1206, 1.073), (-0.6063, -0.1206, 1.073), (0.5711, -0.2366, 1.073), (-0.6182, 7.102e-07, 1.073), (0.514, -0.3434, 1.073), (-0.6063, 0.1206, 1.073), (0.4371, -0.4371, 1.073), (-0.5711, 0.2366, 1.073), (0.3434, -0.514, 1.073), (-0.514, 0.3434, 1.073), (0.2366, -0.5711, 1.073), (0.1206, 0.6063, 1.073), (-0.4371, 0.4371, 1.073), (0.1206, -0.6063, 1.073), (0.2366, 0.5711, 1.073), (-0.3434, 0.514, 1.073), (-1.9e-07, -0.6182, 1.073), (0.3434, 0.514, 1.073), (-0.2366, 0.5711, 1.073), (-0.1206, -0.6063, 1.073), (0.4371, 0.4371, 1.073), (-0.1206, 0.6063, 1.073), (-0.2366, -0.5711, 1.073), (0.514, 0.3434, 1.073), (-0.6732, 0.1339, 1.073), (-0.6342, 0.2627, 1.073), (0.4854, -0.4854, 1.073), (0.3814, -0.5707, 1.073), (-0.5707, 0.3814, 1.073), (0.2627, -0.6342, 1.073), (3.725e-09, 0.6864, 1.073), (0.1339, 0.6732, 1.073), (-0.4854, 0.4854, 1.073), (0.1339, -0.6732, 1.073), (0.2627, 0.6342, 1.073), (-0.3814, 0.5707, 1.073), (-2.198e-07, -0.6864, 1.073), (0.3814, 0.5707, 1.073), (-0.2627, 0.6342, 1.073), (-0.1339, -0.6732, 1.073), (0.4854, 0.4854, 1.073), (-0.1339, 0.6732, 1.073), (-0.2627, -0.6342, 1.073), (0.5707, 0.3814, 1.073), (-0.3814, -0.5707, 1.073), (0.6342, 0.2627, 1.073), (-0.4854, -0.4854, 1.073), (0.6732, 0.1339, 1.073), (-0.5707, -0.3814, 1.073), (0.6864, 1.428e-07, 1.073), (-0.6342, -0.2627, 1.073), (0.6732, -0.1339, 1.073), (-0.6732, -0.1339, 1.073), (0.6342, -0.2627, 1.073), (-0.6864, 7.538e-07, 1.073), (0.5707, -0.3814, 1.073), (-0.6732, 0.1339, 1.124), (0.4854, -0.4854, 1.124), (5.588e-09, 0.6864, 1.124), (-0.6342, 0.2627, 1.124), (0.3814, -0.5707, 1.124), (-0.5707, 0.3814, 1.124), (0.2627, -0.6342, 1.124), (0.1339, 0.6732, 1.124), (-0.4854, 0.4854, 1.124), (0.1339, -0.6732, 1.124), (0.2627, 0.6342, 1.124), (-0.3814, 0.5707, 1.124), (-2.179e-07, -0.6864, 1.124), (0.3814, 0.5707, 1.124), (-0.2627, 0.6342, 1.124), (-0.1339, -0.6732, 1.124), (0.4854, 0.4854, 1.124), (-0.1339, 0.6732, 1.124), (-0.2627, -0.6342, 1.124), (0.5707, 0.3814, 1.124), (-0.3814, -0.5707, 1.124), (0.6342, 0.2627, 1.124), (-0.4854, -0.4854, 1.124), (0.6732, 0.1339, 1.124), (-0.5707, -0.3814, 1.124), (0.6864, 1.428e-07, 1.124), (-0.6342, -0.2627, 1.124), (0.6732, -0.1339, 1.124), (-0.6732, -0.1339, 1.124), (0.6342, -0.2627, 1.124), (-0.6864, 7.538e-07, 1.124), (0.5707, -0.3814, 1.124), (0.5105, 0.5105, 1.217), (0.6003, 0.4011, 1.217), (-0.1409, 0.7081, 1.217), (1.863e-09, 0.722, 1.217), (-0.2763, -0.6671, 1.217), (-0.4011, -0.6003, 1.217), (0.6671, 0.2763, 1.217), (-0.5105, -0.5105, 1.217), (0.7081, 0.1409, 1.217), (-0.6003, -0.4011, 1.217), (0.722, 1.347e-07, 1.217), (-0.6671, -0.2763, 1.217), (0.7081, -0.1409, 1.217), (-0.7081, -0.1409, 1.217), (0.6671, -0.2763, 1.217), (-0.722, 7.774e-07, 1.217), (0.6003, -0.4011, 1.217), (-0.7081, 0.1409, 1.217), (0.5105, -0.5105, 1.217), (-0.6671, 0.2763, 1.217), (0.4011, -0.6003, 1.217), (-0.6003, 0.4011, 1.217), (0.2763, -0.6671, 1.217), (0.1409, 0.7081, 1.217), (-0.5105, 0.5105, 1.217), (0.1409, -0.7081, 1.217), (0.2763, 0.6671, 1.217), (-0.4011, 0.6003, 1.217), (-2.328e-07, -0.722, 1.217), (0.4011, 0.6003, 1.217), (-0.2763, 0.6671, 1.217), (-0.1409, -0.7081, 1.217), (0.6003, 0.4011, 1.124), (1.863e-09, 0.722, 1.124), (-0.4011, -0.6003, 1.124), (0.6671, 0.2763, 1.124), (-0.5105, -0.5105, 1.124), (0.7081, 0.1409, 1.124), (-0.6003, -0.4011, 1.124), (0.722, 1.347e-07, 1.124), (-0.6671, -0.2763, 1.124), (0.7081, -0.1409, 1.124), (-0.7081, -0.1409, 1.124), (0.6671, -0.2763, 1.124), (-0.722, 7.774e-07, 1.124), (0.6003, -0.4011, 1.124), (-0.7081, 0.1409, 1.124), (0.5105, -0.5105, 1.124), (-0.6671, 0.2763, 1.124), (0.4011, -0.6003, 1.124), (-0.6003, 0.4011, 1.124), (0.2763, -0.6671, 1.124), (0.1409, 0.7081, 1.124), (-0.5105, 0.5105, 1.124), (0.1409, -0.7081, 1.124), (0.2763, 0.6671, 1.124), (-0.4011, 0.6003, 1.124), (-2.328e-07, -0.722, 1.124), (0.4011, 0.6003, 1.124), (-0.2763, 0.6671, 1.124), (-0.1409, -0.7081, 1.124), (0.5105, 0.5105, 1.124), (-0.1409, 0.7081, 1.124), (-0.2763, -0.6671, 1.124), (-0.9154, 0.02895, 2.821), (-0.9047, 0.02895, 3.031), (-0.7911, 0.02895, 3.3), (-0.6692, 0.02895, 3.429), (0.2301, 0.02474, 2.253), (0.5036, 0.0287, 2.008), (0.3506, -0.000969, 2.754), (0.1517, 0.01402, 2.604), (-0.8941, 0.02895, 3.242), (0.04867, 0.02517, 2.364), (-0.7464, 0.02895, 2.292), (-0.767, 0.02895, 2.4), (0.04906, 0.02283, 2.45), (-0.7276, 0.02895, 2.148), (0.6225, -0.007184, 2.757), (-0.7224, 0.02895, 1.765), (-0.725, 0.02895, 1.956), (0.6749, -0.01046, 2.858), (-0.8838, 0.02895, 1.216), (0.5876, -0.01335, 2.958), (0.6931, -0.01134, 2.987), (0.7011, -0.007207, 3.127), (-0.8343, 0.02895, 2.61), (0.6379, -0.003884, 3.217), (-0.07855, 0.02895, 1.218), (-0.2838, 0.02828, 3.261), (-0.3464, 0.02895, 3.326), (0.7267, 0.02895, 1.221), (-0.3653, 0.02895, 3.439), (0.725, 0.02895, 1.763), (0.7267, 0.02895, 1.221), (-0.8838, 0.02895, 1.216), (-0.9154, -0.01179, 2.821), (-0.7911, -0.01179, 3.3), (0.2301, -0.007293, 2.253), (0.3506, 0.02019, 2.754), (-0.8941, -0.01179, 3.242), (0.04867, -0.007748, 2.364), (-0.7464, -0.01179, 2.292), (0.04906, -0.005246, 2.45), (-0.7276, -0.01179, 2.148), (0.6225, 0.02683, 2.757), (-0.7224, -0.01179, 1.765), (0.6749, 0.03034, 2.858), (-0.8838, -0.01179, 1.216), (0.5876, 0.03342, 2.958), (0.6931, 0.03128, 2.987), (0.7011, 0.02686, 3.127), (0.6379, 0.0233, 3.217), (-0.07855, -0.01179, 1.218), (-0.2838, -0.01107, 3.261), (-0.3464, -0.01179, 3.326), (0.7267, -0.01179, 1.221), (-0.3653, -0.01179, 3.439), (0.725, -0.01179, 1.763), (0.7267, -0.01179, 1.221), (-0.8838, -0.01179, 1.216), (-0.9047, -0.01179, 3.031), (-0.6692, -0.01179, 3.429), (0.5036, -0.01153, 2.008), (0.1517, 0.004167, 2.604), (-0.767, -0.01179, 2.4), (-0.725, -0.01179, 1.956), (-0.8343, -0.01179, 2.61)], [], [(78, 36, 2, 76), (77, 22, 36, 78), (22, 23, 35, 36), (35, 3, 2, 36), (35, 34, 4, 3), (34, 33, 5, 4), (33, 32, 6, 5), (32, 31, 26, 6), (31, 30, 7, 26), (30, 29, 10, 7), (9, 8, 7, 10), (29, 14, 13, 10), (12, 11, 10, 13), (29, 28, 19, 14), (19, 18, 15, 14), (17, 16, 15, 18), (28, 29, 30, 25), (25, 30, 31, 27), (27, 31, 32, 24), (24, 32, 33, 20), (20, 33, 34, 21), (21, 34, 35, 23), (81, 79, 40, 74), (80, 81, 74, 60), (60, 74, 73, 61), (73, 74, 40, 41), (73, 41, 42, 72), (72, 42, 43, 71), (71, 43, 44, 70), (70, 44, 64, 69), (69, 64, 45, 68), (68, 45, 48, 67), (47, 48, 45, 46), (67, 48, 51, 52), (50, 51, 48, 49), (67, 52, 57, 66), (57, 52, 53, 56), (55, 56, 53, 54), (66, 63, 68, 67), (63, 65, 69, 68), (65, 62, 70, 69), (62, 58, 71, 70), (58, 59, 72, 71), (59, 61, 73, 72), (1067, 1042, 63, 66), (1068, 1043, 56, 55), (1069, 1044, 42, 41), (1070, 1045, 45, 64), (1043, 1046, 57, 56), (1044, 1047, 43, 42), (1071, 1048, 58, 62), (1047, 1049, 44, 43), (1048, 1050, 59, 58), (1045, 1051, 46, 45), (1072, 1052, 60, 61), (1051, 1053, 47, 46), (1066, 1054, 38, 80), (1053, 1055, 48, 47), (1055, 1056, 49, 48), (1049, 1070, 64, 44), (1050, 1072, 61, 59), (1056, 1057, 50, 49), (1073, 1071, 62, 65), (1057, 1058, 51, 50), (1054, 1059, 75, 38), (1058, 1060, 52, 51), (1046, 1067, 66, 57), (1060, 1061, 53, 52), (1059, 1062, 39, 75), (1061, 1063, 54, 53), (1065, 1064, 40, 79), (1042, 1073, 65, 63), (1063, 1068, 55, 54), (1064, 1069, 41, 40), (1062, 1065, 79, 39), (1052, 1066, 80, 60), (38, 75, 81, 80), (75, 39, 79, 81), (0, 77, 78, 37), (37, 78, 76, 1), (498, 83, 85, 499), (499, 85, 87, 500), (500, 87, 89, 501), (501, 89, 91, 502), (502, 91, 93, 503), (503, 93, 95, 504), (504, 95, 97, 505), (505, 97, 99, 506), (506, 99, 101, 507), (507, 101, 103, 508), (508, 103, 105, 509), (509, 105, 107, 510), (510, 107, 109, 511), (511, 109, 111, 512), (512, 111, 113, 513), (513, 113, 115, 514), (514, 115, 117, 515), (515, 117, 119, 516), (516, 119, 121, 517), (517, 121, 123, 518), (518, 123, 125, 519), (519, 125, 127, 520), (520, 127, 129, 521), (521, 129, 131, 522), (522, 131, 133, 523), (523, 133, 135, 524), (524, 135, 137, 525), (525, 137, 139, 526), (526, 139, 141, 527), (527, 141, 143, 528), (563, 562, 153, 154), (528, 143, 145, 529), (529, 145, 83, 498), (82, 84, 86, 88, 90, 92, 94, 96, 98, 100, 102, 104, 106, 108, 110, 112, 114, 116, 118, 120, 122, 124, 126, 128, 130, 132, 134, 136, 138, 140, 142, 144), (629, 626, 198, 199), (565, 564, 162, 163), (567, 566, 171, 172), (569, 568, 149, 150), (571, 570, 158, 159), (573, 572, 167, 168), (575, 574, 176, 177), (576, 563, 154, 155), (577, 565, 163, 164), (578, 567, 172, 173), (579, 569, 150, 151), (580, 571, 159, 160), (581, 573, 168, 169), (583, 582, 147, 146), (582, 575, 177, 147), (584, 576, 155, 156), (585, 577, 164, 165), (586, 578, 173, 174), (587, 579, 151, 152), (588, 580, 160, 161), (589, 581, 169, 170), (590, 583, 146, 148), (591, 584, 156, 157), (592, 585, 165, 166), (593, 586, 174, 175), (562, 587, 152, 153), (564, 588, 161, 162), (566, 589, 170, 171), (568, 590, 148, 149), (570, 591, 157, 158), (572, 592, 166, 167), (574, 593, 175, 176), (693, 690, 233, 234), (630, 627, 185, 186), (631, 629, 199, 200), (632, 630, 186, 187), (633, 631, 200, 201), (634, 632, 187, 188), (635, 633, 201, 202), (636, 634, 188, 189), (637, 635, 202, 203), (638, 636, 189, 190), (639, 637, 203, 204), (640, 638, 190, 191), (641, 639, 204, 205), (642, 640, 191, 192), (643, 628, 179, 178), (644, 641, 205, 206), (645, 642, 192, 193), (646, 643, 178, 180), (647, 644, 206, 207), (648, 645, 193, 194), (649, 646, 180, 181), (650, 647, 207, 208), (651, 648, 194, 195), (652, 649, 181, 182), (653, 650, 208, 209), (654, 651, 195, 196), (655, 652, 182, 183), (628, 653, 209, 179), (656, 654, 196, 197), (657, 655, 183, 184), (626, 656, 197, 198), (627, 657, 184, 185), (723, 722, 268, 269), (694, 691, 220, 221), (695, 693, 234, 235), (696, 694, 221, 222), (697, 695, 235, 236), (698, 696, 222, 223), (699, 697, 236, 237), (700, 698, 223, 224), (701, 692, 211, 210), (702, 699, 237, 238), (703, 700, 224, 225), (704, 701, 210, 212), (705, 702, 238, 239), (706, 703, 225, 226), (707, 704, 212, 213), (708, 705, 239, 240), (709, 706, 226, 227), (710, 707, 213, 214), (711, 708, 240, 241), (712, 709, 227, 228), (713, 710, 214, 215), (692, 711, 241, 211), (714, 712, 228, 229), (715, 713, 215, 216), (716, 714, 229, 230), (717, 715, 216, 217), (718, 716, 230, 231), (719, 717, 217, 218), (720, 718, 231, 232), (721, 719, 218, 219), (690, 720, 232, 233), (691, 721, 219, 220), (789, 786, 303, 304), (725, 724, 255, 256), (727, 726, 243, 242), (728, 723, 269, 270), (729, 725, 256, 257), (730, 727, 242, 244), (731, 728, 270, 271), (732, 729, 257, 258), (733, 730, 244, 245), (734, 731, 271, 272), (735, 732, 258, 259), (736, 733, 245, 246), (737, 734, 272, 273), (738, 735, 259, 260), (739, 736, 246, 247), (726, 737, 273, 243), (740, 738, 260, 261), (741, 739, 247, 248), (742, 740, 261, 262), (743, 741, 248, 249), (744, 742, 262, 263), (745, 743, 249, 250), (746, 744, 263, 264), (747, 745, 250, 251), (748, 746, 264, 265), (749, 747, 251, 252), (750, 748, 265, 266), (751, 749, 252, 253), (752, 750, 266, 267), (753, 751, 253, 254), (722, 752, 267, 268), (724, 753, 254, 255), (853, 850, 325, 326), (790, 787, 290, 291), (791, 788, 277, 278), (792, 789, 304, 305), (793, 790, 291, 292), (794, 791, 278, 279), (795, 792, 305, 275), (796, 793, 292, 293), (797, 794, 279, 280), (798, 796, 293, 294), (799, 797, 280, 281), (800, 798, 294, 295), (801, 799, 281, 282), (802, 800, 295, 296), (803, 801, 282, 283), (804, 802, 296, 297), (805, 803, 283, 284), (806, 804, 297, 298), (807, 805, 284, 285), (808, 806, 298, 299), (809, 807, 285, 286), (810, 808, 299, 300), (811, 809, 286, 287), (812, 810, 300, 301), (813, 811, 287, 288), (814, 795, 275, 274), (815, 812, 301, 302), (816, 813, 288, 289), (817, 814, 274, 276), (786, 815, 302, 303), (787, 816, 289, 290), (788, 817, 276, 277), (329, 328, 360, 361), (854, 851, 312, 313), (855, 853, 326, 327), (856, 854, 313, 314), (857, 855, 327, 328), (858, 856, 314, 315), (859, 857, 328, 329), (860, 858, 315, 316), (861, 859, 329, 330), (862, 860, 316, 317), (863, 861, 330, 331), (864, 862, 317, 318), (865, 863, 331, 332), (866, 864, 318, 319), (867, 865, 332, 333), (868, 866, 319, 320), (869, 852, 307, 306), (870, 867, 333, 334), (871, 868, 320, 321), (872, 869, 306, 308), (873, 870, 334, 335), (874, 871, 321, 322), (875, 872, 308, 309), (876, 873, 335, 336), (877, 874, 322, 323), (878, 875, 309, 310), (879, 876, 336, 337), (880, 877, 323, 324), (881, 878, 310, 311), (852, 879, 337, 307), (850, 880, 324, 325), (851, 881, 311, 312), (917, 914, 395, 396), (316, 315, 347, 348), (330, 329, 361, 362), (317, 316, 348, 349), (331, 330, 362, 363), (318, 317, 349, 350), (332, 331, 363, 364), (319, 318, 350, 351), (333, 332, 364, 365), (320, 319, 351, 352), (306, 307, 339, 338), (334, 333, 365, 366), (321, 320, 352, 353), (308, 306, 338, 340), (335, 334, 366, 367), (322, 321, 353, 354), (309, 308, 340, 341), (336, 335, 367, 368), (323, 322, 354, 355), (310, 309, 341, 342), (337, 336, 368, 369), (324, 323, 355, 356), (311, 310, 342, 343), (307, 337, 369, 339), (325, 324, 356, 357), (312, 311, 343, 344), (326, 325, 357, 358), (313, 312, 344, 345), (327, 326, 358, 359), (314, 313, 345, 346), (328, 327, 359, 360), (315, 314, 346, 347), (372, 370, 402, 404), (918, 915, 382, 383), (919, 917, 396, 397), (920, 918, 383, 384), (921, 916, 371, 370), (922, 919, 397, 398), (923, 920, 384, 385), (924, 921, 370, 372), (925, 922, 398, 399), (926, 923, 385, 386), (927, 924, 372, 373), (928, 925, 399, 400), (929, 926, 386, 387), (930, 927, 373, 374), (931, 928, 400, 401), (932, 929, 387, 388), (933, 930, 374, 375), (916, 931, 401, 371), (934, 932, 388, 389), (935, 933, 375, 376), (936, 934, 389, 390), (937, 935, 376, 377), (938, 936, 390, 391), (939, 937, 377, 378), (940, 938, 391, 392), (941, 939, 378, 379), (942, 940, 392, 393), (943, 941, 379, 380), (944, 942, 393, 394), (945, 943, 380, 381), (914, 944, 394, 395), (915, 945, 381, 382), (947, 946, 438, 439), (399, 398, 430, 431), (386, 385, 417, 418), (373, 372, 404, 405), (400, 399, 431, 432), (387, 386, 418, 419), (374, 373, 405, 406), (401, 400, 432, 433), (388, 387, 419, 420), (375, 374, 406, 407), (371, 401, 433, 403), (389, 388, 420, 421), (376, 375, 407, 408), (390, 389, 421, 422), (377, 376, 408, 409), (391, 390, 422, 423), (378, 377, 409, 410), (392, 391, 423, 424), (379, 378, 410, 411), (393, 392, 424, 425), (380, 379, 411, 412), (394, 393, 425, 426), (381, 380, 412, 413), (395, 394, 426, 427), (382, 381, 413, 414), (396, 395, 427, 428), (383, 382, 414, 415), (397, 396, 428, 429), (384, 383, 415, 416), (370, 371, 403, 402), (398, 397, 429, 430), (385, 384, 416, 417), (434, 435, 465, 464, 463, 462, 461, 460, 459, 458, 457, 456, 455, 454, 453, 452, 451, 450, 449, 448, 447, 446, 445, 444, 443, 442, 441, 440, 439, 438, 437, 436), (949, 948, 465, 435), (951, 950, 452, 453), (952, 947, 439, 440), (953, 951, 453, 454), (954, 952, 440, 441), (955, 953, 454, 455), (956, 954, 441, 442), (957, 955, 455, 456), (958, 956, 442, 443), (959, 957, 456, 457), (960, 958, 443, 444), (961, 959, 457, 458), (962, 960, 444, 445), (963, 961, 458, 459), (964, 962, 445, 446), (965, 963, 459, 460), (966, 964, 446, 447), (967, 965, 460, 461), (968, 966, 447, 448), (969, 949, 435, 434), (970, 967, 461, 462), (971, 968, 448, 449), (972, 969, 434, 436), (973, 970, 462, 463), (974, 971, 449, 450), (975, 972, 436, 437), (976, 973, 463, 464), (977, 974, 450, 451), (946, 975, 437, 438), (948, 976, 464, 465), (950, 977, 451, 452), (144, 497, 466, 82), (142, 496, 497, 144), (140, 495, 496, 142), (138, 494, 495, 140), (136, 493, 494, 138), (134, 492, 493, 136), (132, 491, 492, 134), (130, 490, 491, 132), (128, 489, 490, 130), (126, 488, 489, 128), (124, 487, 488, 126), (122, 486, 487, 124), (120, 485, 486, 122), (118, 484, 485, 120), (116, 483, 484, 118), (114, 482, 483, 116), (112, 481, 482, 114), (110, 480, 481, 112), (108, 479, 480, 110), (106, 478, 479, 108), (104, 477, 478, 106), (102, 476, 477, 104), (100, 475, 476, 102), (98, 474, 475, 100), (96, 473, 474, 98), (94, 472, 473, 96), (92, 471, 472, 94), (90, 470, 471, 92), (88, 469, 470, 90), (86, 468, 469, 88), (84, 467, 468, 86), (82, 466, 467, 84), (497, 529, 498, 466), (496, 528, 529, 497), (495, 527, 528, 496), (494, 526, 527, 495), (493, 525, 526, 494), (492, 524, 525, 493), (491, 523, 524, 492), (490, 522, 523, 491), (489, 521, 522, 490), (488, 520, 521, 489), (487, 519, 520, 488), (486, 518, 519, 487), (485, 517, 518, 486), (484, 516, 517, 485), (483, 515, 516, 484), (482, 514, 515, 483), (481, 513, 514, 482), (480, 512, 513, 481), (479, 511, 512, 480), (478, 510, 511, 479), (477, 509, 510, 478), (476, 508, 509, 477), (475, 507, 508, 476), (474, 506, 507, 475), (473, 505, 506, 474), (472, 504, 505, 473), (471, 503, 504, 472), (470, 502, 503, 471), (469, 501, 502, 470), (468, 500, 501, 469), (467, 499, 500, 468), (466, 498, 499, 467), (153, 152, 561, 532), (166, 165, 560, 530), (152, 151, 559, 561), (165, 164, 558, 560), (147, 177, 557, 546), (151, 150, 556, 559), (164, 163, 555, 558), (177, 176, 554, 557), (150, 149, 553, 556), (163, 162, 552, 555), (176, 175, 551, 554), (149, 148, 550, 553), (162, 161, 549, 552), (175, 174, 548, 551), (148, 146, 547, 550), (161, 160, 545, 549), (174, 173, 544, 548), (146, 147, 546, 547), (160, 159, 543, 545), (173, 172, 542, 544), (159, 158, 541, 543), (172, 171, 540, 542), (158, 157, 539, 541), (171, 170, 538, 540), (157, 156, 537, 539), (170, 169, 536, 538), (156, 155, 535, 537), (169, 168, 534, 536), (155, 154, 533, 535), (168, 167, 531, 534), (154, 153, 532, 533), (167, 166, 530, 531), (688, 681, 593, 574), (687, 680, 592, 572), (686, 679, 591, 570), (685, 678, 590, 568), (684, 677, 589, 566), (683, 676, 588, 564), (682, 675, 587, 562), (681, 674, 586, 593), (680, 673, 585, 592), (679, 672, 584, 591), (678, 671, 583, 590), (677, 670, 581, 589), (676, 669, 580, 588), (675, 668, 579, 587), (674, 667, 578, 586), (673, 666, 577, 585), (672, 665, 576, 584), (689, 664, 575, 582), (671, 689, 582, 583), (670, 663, 573, 581), (669, 662, 571, 580), (668, 661, 569, 579), (667, 660, 567, 578), (666, 659, 565, 577), (665, 658, 563, 576), (664, 688, 574, 575), (663, 687, 572, 573), (662, 686, 570, 571), (661, 685, 568, 569), (660, 684, 566, 567), (659, 683, 564, 565), (658, 682, 562, 563), (188, 187, 625, 596), (201, 200, 624, 594), (187, 186, 623, 625), (200, 199, 622, 624), (186, 185, 621, 623), (199, 198, 620, 622), (185, 184, 619, 621), (198, 197, 618, 620), (184, 183, 617, 619), (197, 196, 616, 618), (179, 209, 615, 604), (183, 182, 614, 617), (196, 195, 613, 616), (209, 208, 612, 615), (182, 181, 611, 614), (195, 194, 610, 613), (208, 207, 609, 612), (181, 180, 608, 611), (194, 193, 607, 610), (207, 206, 606, 609), (180, 178, 605, 608), (193, 192, 603, 607), (206, 205, 602, 606), (178, 179, 604, 605), (192, 191, 601, 603), (205, 204, 600, 602), (191, 190, 599, 601), (204, 203, 598, 600), (190, 189, 597, 599), (203, 202, 595, 598), (189, 188, 596, 597), (202, 201, 594, 595), (532, 561, 657, 627), (530, 560, 656, 626), (561, 559, 655, 657), (560, 558, 654, 656), (546, 557, 653, 628), (559, 556, 652, 655), (558, 555, 651, 654), (557, 554, 650, 653), (556, 553, 649, 652), (555, 552, 648, 651), (554, 551, 647, 650), (553, 550, 646, 649), (552, 549, 645, 648), (551, 548, 644, 647), (550, 547, 643, 646), (549, 545, 642, 645), (548, 544, 641, 644), (547, 546, 628, 643), (545, 543, 640, 642), (544, 542, 639, 641), (543, 541, 638, 640), (542, 540, 637, 639), (541, 539, 636, 638), (540, 538, 635, 637), (539, 537, 634, 636), (538, 536, 633, 635), (537, 535, 632, 634), (536, 534, 631, 633), (535, 533, 630, 632), (534, 531, 629, 631), (533, 532, 627, 630), (531, 530, 626, 629), (99, 97, 682, 658), (117, 115, 683, 659), (135, 133, 684, 660), (91, 89, 685, 661), (109, 107, 686, 662), (127, 125, 687, 663), (145, 143, 688, 664), (101, 99, 658, 665), (119, 117, 659, 666), (137, 135, 660, 667), (93, 91, 661, 668), (111, 109, 662, 669), (129, 127, 663, 670), (85, 83, 689, 671), (83, 145, 664, 689), (103, 101, 665, 672), (121, 119, 666, 673), (139, 137, 667, 674), (95, 93, 668, 675), (113, 111, 669, 676), (131, 129, 670, 677), (87, 85, 671, 678), (105, 103, 672, 679), (123, 121, 673, 680), (141, 139, 674, 681), (97, 95, 675, 682), (115, 113, 676, 683), (133, 131, 677, 684), (89, 87, 678, 685), (107, 105, 679, 686), (125, 123, 680, 687), (143, 141, 681, 688), (596, 625, 721, 691), (594, 624, 720, 690), (625, 623, 719, 721), (624, 622, 718, 720), (623, 621, 717, 719), (622, 620, 716, 718), (621, 619, 715, 717), (620, 618, 714, 716), (619, 617, 713, 715), (618, 616, 712, 714), (604, 615, 711, 692), (617, 614, 710, 713), (616, 613, 709, 712), (615, 612, 708, 711), (614, 611, 707, 710), (613, 610, 706, 709), (612, 609, 705, 708), (611, 608, 704, 707), (610, 607, 703, 706), (609, 606, 702, 705), (608, 605, 701, 704), (607, 603, 700, 703), (606, 602, 699, 702), (605, 604, 692, 701), (603, 601, 698, 700), (602, 600, 697, 699), (601, 599, 696, 698), (600, 598, 695, 697), (599, 597, 694, 696), (598, 595, 693, 695), (597, 596, 691, 694), (595, 594, 690, 693), (223, 222, 753, 724), (236, 235, 752, 722), (222, 221, 751, 753), (235, 234, 750, 752), (221, 220, 749, 751), (234, 233, 748, 750), (220, 219, 747, 749), (233, 232, 746, 748), (219, 218, 745, 747), (232, 231, 744, 746), (218, 217, 743, 745), (231, 230, 742, 744), (217, 216, 741, 743), (230, 229, 740, 742), (216, 215, 739, 741), (229, 228, 738, 740), (211, 241, 737, 726), (215, 214, 736, 739), (228, 227, 735, 738), (241, 240, 734, 737), (214, 213, 733, 736), (227, 226, 732, 735), (240, 239, 731, 734), (213, 212, 730, 733), (226, 225, 729, 732), (239, 238, 728, 731), (212, 210, 727, 730), (225, 224, 725, 729), (238, 237, 723, 728), (210, 211, 726, 727), (224, 223, 724, 725), (237, 236, 722, 723), (245, 244, 785, 758), (258, 257, 784, 756), (271, 270, 783, 754), (244, 242, 782, 785), (257, 256, 781, 784), (270, 269, 780, 783), (242, 243, 763, 782), (256, 255, 779, 781), (269, 268, 778, 780), (255, 254, 777, 779), (268, 267, 776, 778), (254, 253, 775, 777), (267, 266, 774, 776), (253, 252, 773, 775), (266, 265, 772, 774), (252, 251, 771, 773), (265, 264, 770, 772), (251, 250, 769, 771), (264, 263, 768, 770), (250, 249, 767, 769), (263, 262, 766, 768), (249, 248, 765, 767), (262, 261, 764, 766), (248, 247, 762, 765), (261, 260, 761, 764), (243, 273, 760, 763), (247, 246, 759, 762), (260, 259, 757, 761), (273, 272, 755, 760), (246, 245, 758, 759), (259, 258, 756, 757), (272, 271, 754, 755), (758, 785, 817, 788), (756, 784, 816, 787), (754, 783, 815, 786), (785, 782, 814, 817), (784, 781, 813, 816), (783, 780, 812, 815), (782, 763, 795, 814), (781, 779, 811, 813), (780, 778, 810, 812), (779, 777, 809, 811), (778, 776, 808, 810), (777, 775, 807, 809), (776, 774, 806, 808), (775, 773, 805, 807), (774, 772, 804, 806), (773, 771, 803, 805), (772, 770, 802, 804), (771, 769, 801, 803), (770, 768, 800, 802), (769, 767, 799, 801), (768, 766, 798, 800), (767, 765, 797, 799), (766, 764, 796, 798), (765, 762, 794, 797), (764, 761, 793, 796), (763, 760, 792, 795), (762, 759, 791, 794), (761, 757, 790, 793), (760, 755, 789, 792), (759, 758, 788, 791), (757, 756, 787, 790), (755, 754, 786, 789), (280, 279, 849, 820), (293, 292, 848, 818), (275, 305, 847, 836), (279, 278, 846, 849), (292, 291, 845, 848), (305, 304, 844, 847), (278, 277, 843, 846), (291, 290, 842, 845), (304, 303, 841, 844), (277, 276, 840, 843), (290, 289, 839, 842), (303, 302, 838, 841), (276, 274, 837, 840), (289, 288, 835, 839), (302, 301, 834, 838), (274, 275, 836, 837), (288, 287, 833, 835), (301, 300, 832, 834), (287, 286, 831, 833), (300, 299, 830, 832), (286, 285, 829, 831), (299, 298, 828, 830), (285, 284, 827, 829), (298, 297, 826, 828), (284, 283, 825, 827), (297, 296, 824, 826), (283, 282, 823, 825), (296, 295, 822, 824), (282, 281, 821, 823), (295, 294, 819, 822), (281, 280, 820, 821), (294, 293, 818, 819), (820, 849, 881, 851), (818, 848, 880, 850), (836, 847, 879, 852), (849, 846, 878, 881), (848, 845, 877, 880), (847, 844, 876, 879), (846, 843, 875, 878), (845, 842, 874, 877), (844, 841, 873, 876), (843, 840, 872, 875), (842, 839, 871, 874), (841, 838, 870, 873), (840, 837, 869, 872), (839, 835, 868, 871), (838, 834, 867, 870), (837, 836, 852, 869), (835, 833, 866, 868), (834, 832, 865, 867), (833, 831, 864, 866), (832, 830, 863, 865), (831, 829, 862, 864), (830, 828, 861, 863), (829, 827, 860, 862), (828, 826, 859, 861), (827, 825, 858, 860), (826, 824, 857, 859), (825, 823, 856, 858), (824, 822, 855, 857), (823, 821, 854, 856), (822, 819, 853, 855), (821, 820, 851, 854), (819, 818, 850, 853), (350, 349, 913, 884), (363, 362, 912, 882), (349, 348, 911, 913), (362, 361, 910, 912), (348, 347, 909, 911), (361, 360, 908, 910), (347, 346, 907, 909), (360, 359, 906, 908), (346, 345, 905, 907), (359, 358, 904, 906), (345, 344, 903, 905), (358, 357, 902, 904), (344, 343, 901, 903), (357, 356, 900, 902), (339, 369, 899, 888), (343, 342, 898, 901), (356, 355, 897, 900), (369, 368, 896, 899), (342, 341, 895, 898), (355, 354, 894, 897), (368, 367, 893, 896), (341, 340, 892, 895), (354, 353, 891, 894), (367, 366, 890, 893), (340, 338, 889, 892), (353, 352, 887, 891), (366, 365, 886, 890), (338, 339, 888, 889), (352, 351, 885, 887), (365, 364, 883, 886), (351, 350, 884, 885), (364, 363, 882, 883), (884, 913, 945, 915), (882, 912, 944, 914), (913, 911, 943, 945), (912, 910, 942, 944), (911, 909, 941, 943), (910, 908, 940, 942), (909, 907, 939, 941), (908, 906, 938, 940), (907, 905, 937, 939), (906, 904, 936, 938), (905, 903, 935, 937), (904, 902, 934, 936), (903, 901, 933, 935), (902, 900, 932, 934), (888, 899, 931, 916), (901, 898, 930, 933), (900, 897, 929, 932), (899, 896, 928, 931), (898, 895, 927, 930), (897, 894, 926, 929), (896, 893, 925, 928), (895, 892, 924, 927), (894, 891, 923, 926), (893, 890, 922, 925), (892, 889, 921, 924), (891, 887, 920, 923), (890, 886, 919, 922), (889, 888, 916, 921), (887, 885, 918, 920), (886, 883, 917, 919), (885, 884, 915, 918), (883, 882, 914, 917), (1009, 1006, 977, 950), (1008, 1005, 976, 948), (1007, 1004, 975, 946), (1006, 1003, 974, 977), (1005, 1002, 973, 976), (1004, 1001, 972, 975), (1003, 1000, 971, 974), (1002, 999, 970, 973), (1001, 998, 969, 972), (1000, 997, 968, 971), (999, 996, 967, 970), (998, 979, 949, 969), (997, 995, 966, 968), (996, 994, 965, 967), (995, 993, 964, 966), (994, 992, 963, 965), (993, 991, 962, 964), (992, 990, 961, 963), (991, 989, 960, 962), (990, 988, 959, 961), (989, 987, 958, 960), (988, 986, 957, 959), (987, 985, 956, 958), (986, 984, 955, 957), (985, 983, 954, 956), (984, 982, 953, 955), (983, 981, 952, 954), (982, 980, 951, 953), (981, 978, 947, 952), (980, 1009, 950, 951), (979, 1008, 948, 949), (978, 1007, 946, 947), (407, 406, 1007, 978), (403, 433, 1008, 979), (421, 420, 1009, 980), (408, 407, 978, 981), (422, 421, 980, 982), (409, 408, 981, 983), (423, 422, 982, 984), (410, 409, 983, 985), (424, 423, 984, 986), (411, 410, 985, 987), (425, 424, 986, 988), (412, 411, 987, 989), (426, 425, 988, 990), (413, 412, 989, 991), (427, 426, 990, 992), (414, 413, 991, 993), (428, 427, 992, 994), (415, 414, 993, 995), (429, 428, 994, 996), (416, 415, 995, 997), (402, 403, 979, 998), (430, 429, 996, 999), (417, 416, 997, 1000), (404, 402, 998, 1001), (431, 430, 999, 1002), (418, 417, 1000, 1003), (405, 404, 1001, 1004), (432, 431, 1002, 1005), (419, 418, 1003, 1006), (406, 405, 1004, 1007), (433, 432, 1005, 1008), (420, 419, 1006, 1009), (22, 77, 1041, 1025), (1, 76, 1040, 1037), (2, 3, 1015, 1039), (16, 17, 1013, 1038), (25, 27, 1032, 1010), (76, 2, 1039, 1040), (15, 16, 1038, 1036), (37, 1, 1037, 1034), (14, 15, 1036, 1035), (19, 28, 1011, 1018), (13, 14, 1035, 1033), (0, 37, 1034, 1028), (12, 13, 1033, 1031), (27, 24, 1021, 1032), (11, 12, 1031, 1030), (21, 23, 1026, 1023), (6, 26, 1017, 1022), (10, 11, 1030, 1029), (9, 10, 1029, 1027), (77, 0, 1028, 1041), (8, 9, 1027, 1024), (23, 22, 1025, 1026), (7, 8, 1024, 1016), (20, 21, 1023, 1020), (5, 6, 1022, 1019), (24, 20, 1020, 1021), (4, 5, 1019, 1014), (18, 19, 1018, 1012), (26, 7, 1016, 1017), (3, 4, 1014, 1015), (17, 18, 1012, 1013), (28, 25, 1010, 1011), (1025, 1041, 1066, 1052), (1037, 1040, 1065, 1062), (1039, 1015, 1069, 1064), (1038, 1013, 1068, 1063), (1010, 1032, 1073, 1042), (1040, 1039, 1064, 1065), (1036, 1038, 1063, 1061), (1034, 1037, 1062, 1059), (1035, 1036, 1061, 1060), (1018, 1011, 1067, 1046), (1033, 1035, 1060, 1058), (1028, 1034, 1059, 1054), (1031, 1033, 1058, 1057), (1032, 1021, 1071, 1073), (1030, 1031, 1057, 1056), (1023, 1026, 1072, 1050), (1022, 1017, 1070, 1049), (1029, 1030, 1056, 1055), (1027, 1029, 1055, 1053), (1041, 1028, 1054, 1066), (1024, 1027, 1053, 1051), (1026, 1025, 1052, 1072), (1016, 1024, 1051, 1045), (1020, 1023, 1050, 1048), (1019, 1022, 1049, 1047), (1021, 1020, 1048, 1071), (1014, 1019, 1047, 1044), (1012, 1018, 1046, 1043), (1017, 1016, 1045, 1070), (1015, 1014, 1044, 1069), (1013, 1012, 1043, 1068), (1011, 1010, 1042, 1067)])
me_plane_001.polygons.foreach_set('use_smooth', [True] * 1042)
me_plane_001.use_remesh_preserve_volume = False
me_plane_001.use_remesh_preserve_attributes = False
me_plane_001.use_mirror_vertex_groups = False
me_plane_001.update()

# ---- objects
ob_plane = bpy.data.objects.new('Plane', me_plane_001)
ob_lamp = bpy.data.objects.new('Lamp', light_lamp)
ob_camera = bpy.data.objects.new('Camera', cam_camera)

# ---- transforms, parenting, visibility, modifiers, constraints
ob_plane.location = (0.0, 0.0, 0.0)
ob_plane.lineart.crease_threshold = 0.0
_m = ob_plane.modifiers.new('Subsurf', 'SUBSURF')
_m.uv_smooth = 'PRESERVE_CORNERS'
_m.quality = 2
_m.levels = 3
_m.show_only_control_edges = False
ob_lamp.location = (1.599, 1.479, 5.841)
ob_lamp.rotation_euler = (0.6503, 0.05522, 1.866)
ob_lamp.lock_rotations_4d = False
ob_lamp.empty_display_type = 'ARROWS'
ob_lamp.color = (0.0, 0.0, 0.0, 0.0)
ob_lamp.lineart.crease_threshold = 0.0
ob_camera.location = (7.481, -6.508, 5.344)
ob_camera.rotation_euler = (1.109, 0.0, 0.8149)
ob_camera.lock_rotations_4d = False
ob_camera.empty_display_type = 'ARROWS'
ob_camera.color = (0.0, 0.0, 0.0, 0.0)
ob_camera.display_type = 'WIRE'
ob_camera.lineart.crease_threshold = 0.0

# ---- collection membership
col_collection_1.objects.link(ob_plane)
col_collection_1.objects.link(ob_lamp)
col_collection_1.objects.link(ob_camera)

# ---- scene / render settings (as saved in the file)
scene.camera = ob_camera
scene.frame_start = 1; scene.frame_end = 250; scene.frame_set(1)
scene.render.engine = 'BLENDER_EEVEE_NEXT'
scene.render.resolution_percentage = 50
scene.render.dither_intensity = 0.0
scene.cycles.use_denoising = False
scene.cycles.samples = 128
scene.cycles.sampling_pattern = 'TABULATED_SOBOL'
scene.cycles.light_sampling_threshold = 0.0
scene.cycles.use_adaptive_sampling = False
scene.cycles.use_light_tree = False
scene.cycles.blur_glossy = 0.0
scene.cycles.sample_clamp_indirect = 0.0
scene.view_settings.view_transform = 'Standard'
bpy.context.view_layer.update()
